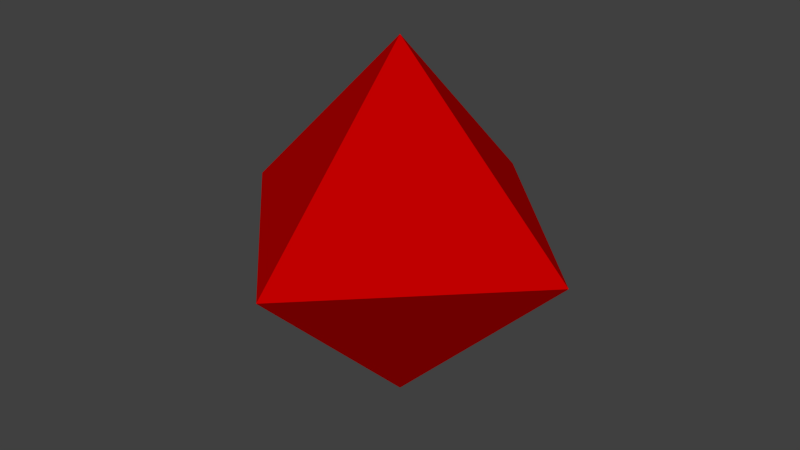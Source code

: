 # Source: skirmisher.blend  (saved by Blender 2.76.0; exported with 4.5.12 LTS)
import bpy
from mathutils import Matrix  # noqa: F401  (used for matrix-valued properties, if any)

bpy.ops.wm.read_factory_settings(use_empty=True)
scene = bpy.context.scene
scene.name = 'Scene'

# ---- collections
col_collection_1 = bpy.data.collections.new('Collection 1'); scene.collection.children.link(col_collection_1)

# ---- materials (node trees are filled in below, after node groups)
mat_material_004 = bpy.data.materials.new('Material.004')
mat_material_004.alpha_threshold = 0.0
mat_material_004.diffuse_color = (0.5225, 0.0, 0.0, 1.0)
mat_material_004.roughness = 0.5

# ---- material node trees

# ---- world
world_world = bpy.data.worlds.new('World'); scene.world = world_world
world_world.color = (0.05088, 0.05088, 0.05088)
world_world.use_sun_shadow = False
world_world.sun_shadow_jitter_overblur = 0.0
world_world.cycles.sampling_method = 'MANUAL'
world_world.cycles.sample_map_resolution = 256

# ---- meshes
me_cube_001 = bpy.data.meshes.new('Cube.001')
me_cube_001.from_pydata([(0.0, -1.0, 1.036), (-1.0, 0.0, 1.036), (0.0, 0.0, 0.03633), (0.0, 0.0, 2.036), (0.0, 1.0, 1.036), (1.0, 0.0, 1.036)], [], [(0, 1, 2), (0, 3, 1), (4, 2, 1), (3, 4, 1), (0, 2, 5), (3, 0, 5), (5, 2, 4), (3, 5, 4)])
me_cube_001.materials.append(mat_material_004)
me_cube_001.use_remesh_preserve_volume = False
me_cube_001.use_remesh_preserve_attributes = False
me_cube_001.use_mirror_vertex_groups = False
me_cube_001.update()

# ---- objects
ob_skirmisher = bpy.data.objects.new('Skirmisher', me_cube_001)

# ---- transforms, parenting, visibility, modifiers, constraints
ob_skirmisher.location = (0.0, 0.0, 0.0)
ob_skirmisher.lineart.crease_threshold = 0.0

# ---- collection membership
col_collection_1.objects.link(ob_skirmisher)

# ---- scene / render settings (as saved in the file)
scene.frame_start = 1; scene.frame_end = 250; scene.frame_set(1)
scene.render.engine = 'BLENDER_EEVEE_NEXT'
scene.render.resolution_percentage = 50
scene.render.dither_intensity = 0.0
scene.cycles.use_denoising = False
scene.cycles.samples = 10
scene.cycles.sampling_pattern = 'TABULATED_SOBOL'
scene.cycles.light_sampling_threshold = 0.0
scene.cycles.use_adaptive_sampling = False
scene.cycles.use_light_tree = False
scene.cycles.blur_glossy = 0.0
scene.cycles.pixel_filter_type = 'GAUSSIAN'
scene.cycles.sample_clamp_indirect = 0.0
scene.view_settings.view_transform = 'Standard'
bpy.context.view_layer.update()

# ---- added for rendering (the .blend has no active camera and no usable light): camera, sun
cam_auto = bpy.data.cameras.new('AutoCamera')
cam_auto.lens = 50.0
cam_auto.sensor_width = 36.0
cam_auto.clip_end = 1000.0
ob_auto_camera = bpy.data.objects.new('AutoCamera', cam_auto)
scene.collection.objects.link(ob_auto_camera)
ob_auto_camera.location = (3.20507, -3.84609, 3.60039)
ob_auto_camera.rotation_euler = (1.09748, -7.21219e-08, 0.694738)
scene.camera = ob_auto_camera
light_auto_sun = bpy.data.lights.new('AutoSun', 'SUN')
light_auto_sun.energy = 3.0
light_auto_sun.angle = 0.0523599
ob_auto_sun = bpy.data.objects.new('AutoSun', light_auto_sun)
scene.collection.objects.link(ob_auto_sun)
ob_auto_sun.rotation_euler = (0.872665, 0.174533, 0.523599)
bpy.context.view_layer.update()
